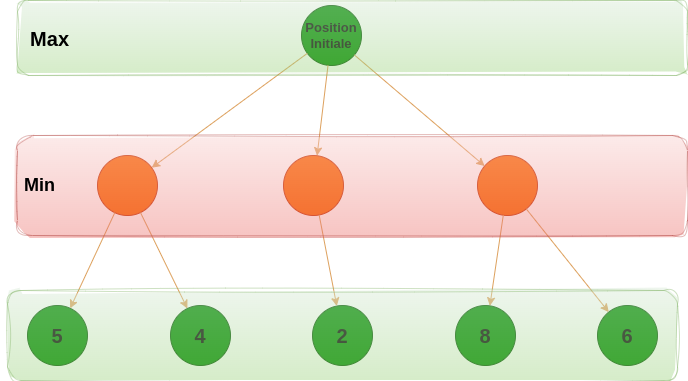

The diagram above was exported from draw.io. Its source (the exported page's mxGraphModel, read from the mxfile embedded in the PNG):
<mxGraphModel dx="1158" dy="667" grid="1" gridSize="10" guides="1" tooltips="1" connect="1" arrows="1" fold="1" page="1" pageScale="1" pageWidth="827" pageHeight="1169" math="1" shadow="0">
  <root>
    <mxCell id="WIyWlLk6GJQsqaUBKTNV-0" />
    <mxCell id="WIyWlLk6GJQsqaUBKTNV-1" parent="WIyWlLk6GJQsqaUBKTNV-0" />
    <mxCell id="ru12eBV519rui0M-l8Kl-2" value="&lt;b&gt;&lt;font color=&quot;#000000&quot; style=&quot;font-size: 13px;&quot;&gt;Position Initiale&lt;/font&gt;&lt;/b&gt;" style="ellipse;whiteSpace=wrap;html=1;aspect=fixed;fillColor=#008a00;strokeColor=#005700;rounded=0;labelBackgroundColor=none;fontColor=#ffffff;movable=1;resizable=1;rotatable=1;deletable=1;editable=1;locked=0;connectable=1;" parent="WIyWlLk6GJQsqaUBKTNV-1" vertex="1">
      <mxGeometry x="384" y="30" width="60" height="60" as="geometry" />
    </mxCell>
    <mxCell id="ru12eBV519rui0M-l8Kl-3" value="" style="ellipse;whiteSpace=wrap;html=1;aspect=fixed;fillColor=#fa6800;strokeColor=#C73500;rounded=0;labelBackgroundColor=none;fontColor=#FFFFFF;flipH=1;flipV=1;fontStyle=1;fontSize=13;movable=1;resizable=1;rotatable=1;deletable=1;editable=1;locked=0;connectable=1;" parent="WIyWlLk6GJQsqaUBKTNV-1" vertex="1">
      <mxGeometry x="366" y="180" width="60" height="60" as="geometry" />
    </mxCell>
    <mxCell id="ru12eBV519rui0M-l8Kl-4" value="" style="ellipse;whiteSpace=wrap;html=1;aspect=fixed;fillColor=#fa6800;strokeColor=#C73500;rounded=0;labelBackgroundColor=none;fontColor=#FFFFFF;flipH=1;flipV=1;fontStyle=1;fontSize=13;movable=1;resizable=1;rotatable=1;deletable=1;editable=1;locked=0;connectable=1;" parent="WIyWlLk6GJQsqaUBKTNV-1" vertex="1">
      <mxGeometry x="560" y="180" width="60" height="60" as="geometry" />
    </mxCell>
    <mxCell id="ru12eBV519rui0M-l8Kl-5" value="" style="ellipse;whiteSpace=wrap;html=1;aspect=fixed;fillColor=#fa6800;strokeColor=#C73500;rounded=0;labelBackgroundColor=none;fontColor=#FFFFFF;flipH=1;flipV=1;fontStyle=1;fontSize=13;movable=1;resizable=1;rotatable=1;deletable=1;editable=1;locked=0;connectable=1;" parent="WIyWlLk6GJQsqaUBKTNV-1" vertex="1">
      <mxGeometry x="180" y="180" width="60" height="60" as="geometry" />
    </mxCell>
    <mxCell id="ru12eBV519rui0M-l8Kl-6" value="" style="endArrow=classic;html=1;rounded=0;labelBackgroundColor=none;strokeColor=#DDA15E;fontColor=default;movable=1;resizable=1;rotatable=1;deletable=1;editable=1;locked=0;connectable=1;" parent="WIyWlLk6GJQsqaUBKTNV-1" source="ru12eBV519rui0M-l8Kl-2" target="ru12eBV519rui0M-l8Kl-5" edge="1">
      <mxGeometry width="50" height="50" relative="1" as="geometry">
        <mxPoint x="290" y="130" as="sourcePoint" />
        <mxPoint x="340" y="80" as="targetPoint" />
        <Array as="points" />
      </mxGeometry>
    </mxCell>
    <mxCell id="ru12eBV519rui0M-l8Kl-7" value="" style="endArrow=classic;html=1;rounded=0;labelBackgroundColor=none;strokeColor=#DDA15E;fontColor=default;movable=1;resizable=1;rotatable=1;deletable=1;editable=1;locked=0;connectable=1;" parent="WIyWlLk6GJQsqaUBKTNV-1" source="ru12eBV519rui0M-l8Kl-2" target="ru12eBV519rui0M-l8Kl-3" edge="1">
      <mxGeometry width="50" height="50" relative="1" as="geometry">
        <mxPoint x="450" y="110" as="sourcePoint" />
        <mxPoint x="414" y="160" as="targetPoint" />
      </mxGeometry>
    </mxCell>
    <mxCell id="ru12eBV519rui0M-l8Kl-8" value="" style="endArrow=classic;html=1;rounded=0;labelBackgroundColor=none;strokeColor=#DDA15E;fontColor=default;movable=1;resizable=1;rotatable=1;deletable=1;editable=1;locked=0;connectable=1;" parent="WIyWlLk6GJQsqaUBKTNV-1" source="ru12eBV519rui0M-l8Kl-2" target="ru12eBV519rui0M-l8Kl-4" edge="1">
      <mxGeometry width="50" height="50" relative="1" as="geometry">
        <mxPoint x="530" y="100" as="sourcePoint" />
        <mxPoint x="580" y="50" as="targetPoint" />
      </mxGeometry>
    </mxCell>
    <mxCell id="ru12eBV519rui0M-l8Kl-10" value="2" style="ellipse;whiteSpace=wrap;html=1;aspect=fixed;fillColor=#008a00;strokeColor=#005700;rounded=0;labelBackgroundColor=none;fontColor=#000000;flipH=1;flipV=1;fontStyle=1;fontSize=20;movable=1;resizable=1;rotatable=1;deletable=1;editable=1;locked=0;connectable=1;" parent="WIyWlLk6GJQsqaUBKTNV-1" vertex="1">
      <mxGeometry x="395" y="330" width="60" height="60" as="geometry" />
    </mxCell>
    <mxCell id="ru12eBV519rui0M-l8Kl-11" value="5&lt;span style=&quot;white-space: pre;&quot;&gt;&#09;&lt;/span&gt;" style="ellipse;whiteSpace=wrap;html=1;aspect=fixed;fillColor=#008a00;strokeColor=#005700;rounded=0;labelBackgroundColor=none;fontColor=#000000;flipH=1;flipV=1;fontStyle=1;fontSize=20;movable=1;resizable=1;rotatable=1;deletable=1;editable=1;locked=0;connectable=1;" parent="WIyWlLk6GJQsqaUBKTNV-1" vertex="1">
      <mxGeometry x="110" y="330" width="60" height="60" as="geometry" />
    </mxCell>
    <mxCell id="ru12eBV519rui0M-l8Kl-12" value="6" style="ellipse;whiteSpace=wrap;html=1;aspect=fixed;fillColor=#008a00;strokeColor=#005700;rounded=0;labelBackgroundColor=none;fontColor=#000000;flipH=1;flipV=1;fontStyle=1;fontSize=20;movable=1;resizable=1;rotatable=1;deletable=1;editable=1;locked=0;connectable=1;" parent="WIyWlLk6GJQsqaUBKTNV-1" vertex="1">
      <mxGeometry x="680" y="330" width="60" height="60" as="geometry" />
    </mxCell>
    <mxCell id="ru12eBV519rui0M-l8Kl-13" value="" style="endArrow=classic;html=1;rounded=0;labelBackgroundColor=none;strokeColor=#DDA15E;fontColor=#FFFFFF;fontStyle=1;fontSize=13;movable=1;resizable=1;rotatable=1;deletable=1;editable=1;locked=0;connectable=1;" parent="WIyWlLk6GJQsqaUBKTNV-1" source="ru12eBV519rui0M-l8Kl-5" target="ru12eBV519rui0M-l8Kl-11" edge="1">
      <mxGeometry width="50" height="50" relative="1" as="geometry">
        <mxPoint x="340" y="310" as="sourcePoint" />
        <mxPoint x="390" y="260" as="targetPoint" />
      </mxGeometry>
    </mxCell>
    <mxCell id="ru12eBV519rui0M-l8Kl-14" value="" style="endArrow=classic;html=1;rounded=0;labelBackgroundColor=none;strokeColor=#DDA15E;fontColor=#FFFFFF;fontStyle=1;fontSize=13;movable=1;resizable=1;rotatable=1;deletable=1;editable=1;locked=0;connectable=1;" parent="WIyWlLk6GJQsqaUBKTNV-1" source="ru12eBV519rui0M-l8Kl-5" target="ru12eBV519rui0M-l8Kl-17" edge="1">
      <mxGeometry width="50" height="50" relative="1" as="geometry">
        <mxPoint x="340" y="310" as="sourcePoint" />
        <mxPoint x="280" y="310" as="targetPoint" />
      </mxGeometry>
    </mxCell>
    <mxCell id="ru12eBV519rui0M-l8Kl-15" value="" style="endArrow=classic;html=1;rounded=0;labelBackgroundColor=none;strokeColor=#DDA15E;fontColor=#FFFFFF;fontStyle=1;fontSize=13;movable=1;resizable=1;rotatable=1;deletable=1;editable=1;locked=0;connectable=1;" parent="WIyWlLk6GJQsqaUBKTNV-1" source="ru12eBV519rui0M-l8Kl-3" target="ru12eBV519rui0M-l8Kl-10" edge="1">
      <mxGeometry width="50" height="50" relative="1" as="geometry">
        <mxPoint x="340" y="310" as="sourcePoint" />
        <mxPoint x="390" y="260" as="targetPoint" />
      </mxGeometry>
    </mxCell>
    <mxCell id="ru12eBV519rui0M-l8Kl-16" value="" style="endArrow=classic;html=1;rounded=0;labelBackgroundColor=none;strokeColor=#DDA15E;fontColor=#FFFFFF;fontStyle=1;fontSize=13;movable=1;resizable=1;rotatable=1;deletable=1;editable=1;locked=0;connectable=1;" parent="WIyWlLk6GJQsqaUBKTNV-1" source="ru12eBV519rui0M-l8Kl-4" target="ru12eBV519rui0M-l8Kl-12" edge="1">
      <mxGeometry width="50" height="50" relative="1" as="geometry">
        <mxPoint x="340" y="310" as="sourcePoint" />
        <mxPoint x="390" y="260" as="targetPoint" />
      </mxGeometry>
    </mxCell>
    <mxCell id="ru12eBV519rui0M-l8Kl-17" value="4" style="ellipse;whiteSpace=wrap;html=1;aspect=fixed;fillColor=#008a00;strokeColor=#005700;rounded=0;labelBackgroundColor=none;fontColor=#000000;flipH=1;flipV=1;fontStyle=1;fontSize=20;movable=1;resizable=1;rotatable=1;deletable=1;editable=1;locked=0;connectable=1;" parent="WIyWlLk6GJQsqaUBKTNV-1" vertex="1">
      <mxGeometry x="253" y="330" width="60" height="60" as="geometry" />
    </mxCell>
    <mxCell id="ru12eBV519rui0M-l8Kl-18" value="8" style="ellipse;whiteSpace=wrap;html=1;aspect=fixed;fillColor=#008a00;strokeColor=#005700;rounded=0;labelBackgroundColor=none;fontColor=#000000;flipH=1;flipV=1;fontStyle=1;fontSize=20;movable=1;resizable=1;rotatable=1;deletable=1;editable=1;locked=0;connectable=1;" parent="WIyWlLk6GJQsqaUBKTNV-1" vertex="1">
      <mxGeometry x="538" y="330" width="60" height="60" as="geometry" />
    </mxCell>
    <mxCell id="ru12eBV519rui0M-l8Kl-20" value="" style="endArrow=classic;html=1;rounded=0;labelBackgroundColor=none;strokeColor=#DDA15E;fontColor=#FFFFFF;fontStyle=1;fontSize=13;movable=1;resizable=1;rotatable=1;deletable=1;editable=1;locked=0;connectable=1;" parent="WIyWlLk6GJQsqaUBKTNV-1" source="ru12eBV519rui0M-l8Kl-4" target="ru12eBV519rui0M-l8Kl-18" edge="1">
      <mxGeometry width="50" height="50" relative="1" as="geometry">
        <mxPoint x="590" y="230" as="sourcePoint" />
        <mxPoint x="560" y="320" as="targetPoint" />
      </mxGeometry>
    </mxCell>
    <mxCell id="ru12eBV519rui0M-l8Kl-36" value="&lt;font size=&quot;1&quot;&gt;&lt;b style=&quot;font-size: 20px;&quot;&gt;&amp;nbsp; Max&lt;/b&gt;&lt;/font&gt;" style="rounded=1;whiteSpace=wrap;html=1;fillColor=#d5e8d4;strokeColor=#82b366;opacity=40;gradientColor=#97d077;align=left;movable=1;resizable=1;rotatable=1;deletable=1;editable=1;locked=0;connectable=1;sketch=1;curveFitting=1;jiggle=2;shadow=0;glass=0;" parent="WIyWlLk6GJQsqaUBKTNV-1" vertex="1">
      <mxGeometry x="100" y="25" width="670" height="75" as="geometry" />
    </mxCell>
    <mxCell id="ru12eBV519rui0M-l8Kl-37" value="&lt;b&gt;&lt;font style=&quot;font-size: 18px;&quot;&gt;&amp;nbsp;Min&lt;/font&gt;&lt;/b&gt;" style="rounded=1;whiteSpace=wrap;html=1;fillColor=#f8cecc;strokeColor=#b85450;opacity=40;gradientColor=#ea6b66;movable=1;resizable=1;rotatable=1;deletable=1;editable=1;locked=0;connectable=1;align=left;sketch=1;curveFitting=1;jiggle=2;shadow=0;glass=0;" parent="WIyWlLk6GJQsqaUBKTNV-1" vertex="1">
      <mxGeometry x="100" y="160" width="670" height="100" as="geometry" />
    </mxCell>
    <mxCell id="ru12eBV519rui0M-l8Kl-40" style="edgeStyle=orthogonalEdgeStyle;rounded=0;orthogonalLoop=1;jettySize=auto;html=1;exitX=0;exitY=0.5;exitDx=0;exitDy=0;strokeColor=#DDA15E;fontColor=#FEFAE0;fillColor=#BC6C25;entryX=0;entryY=0.5;entryDx=0;entryDy=0;" parent="WIyWlLk6GJQsqaUBKTNV-1" source="ru12eBV519rui0M-l8Kl-38" target="ru12eBV519rui0M-l8Kl-38" edge="1">
      <mxGeometry relative="1" as="geometry">
        <mxPoint x="20" y="354.83333333333337" as="targetPoint" />
        <Array as="points" />
      </mxGeometry>
    </mxCell>
    <mxCell id="ru12eBV519rui0M-l8Kl-38" value="" style="rounded=1;whiteSpace=wrap;html=1;fillColor=#d5e8d4;strokeColor=#82b366;opacity=40;gradientColor=#97d077;movable=1;resizable=1;rotatable=1;deletable=1;editable=1;locked=0;connectable=1;align=left;sketch=1;curveFitting=1;jiggle=2;shadow=0;glass=0;" parent="WIyWlLk6GJQsqaUBKTNV-1" vertex="1">
      <mxGeometry x="90" y="315" width="670" height="90" as="geometry" />
    </mxCell>
  </root>
</mxGraphModel>